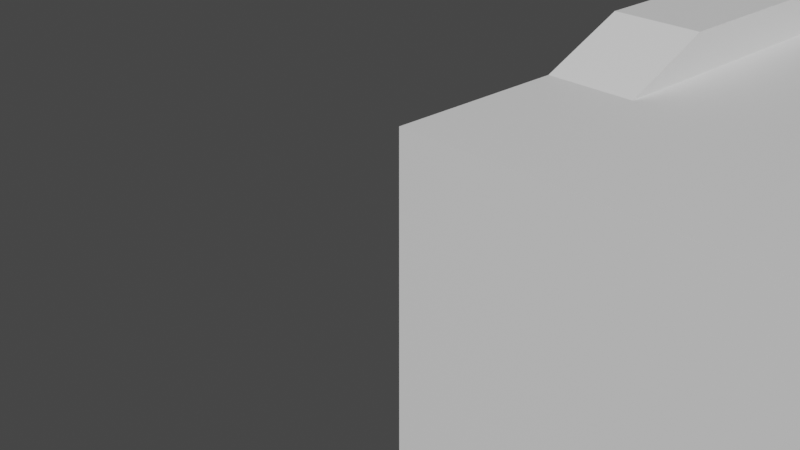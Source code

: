 # Source: button-v2.1.blend  (saved by Blender 3.3.6; exported with 4.5.12 LTS)
import bpy
from mathutils import Matrix  # noqa: F401  (used for matrix-valued properties, if any)

bpy.ops.wm.read_factory_settings(use_empty=True)
scene = bpy.context.scene
scene.name = 'Scene'

# ---- collections
col_collection = bpy.data.collections.new('Collection'); scene.collection.children.link(col_collection)

# ---- materials (node trees are filled in below, after node groups)
mat_material = bpy.data.materials.new('Material')
mat_material.alpha_threshold = 0.0
mat_material.use_transparent_shadow = False
mat_material.roughness = 0.5
mat_material.line_color = (0.0, 0.0, 0.0, 1.0)

# ---- material node trees
mat_material.use_nodes = True; mat_material.node_tree.nodes.clear()
_N = mat_material.node_tree.nodes; _L = mat_material.node_tree.links
n0 = _N.new('ShaderNodeOutputMaterial'); n0.name = 'Material Output'; n0.location = (300, 300)
n1 = _N.new('ShaderNodeBsdfPrincipled'); n1.name = 'Principled BSDF'; n1.location = (10, 300)
n1.distribution = 'GGX'
n1.subsurface_method = 'RANDOM_WALK_SKIN'
n1.inputs[3].default_value = 1.45
n1.inputs[27].default_value = (0.0, 0.0, 0.0, 1.0)
n1.inputs[28].default_value = 1.0
_L.new(n1.outputs[0], n0.inputs[0])
n0.is_active_output = True

# ---- world
world_world = bpy.data.worlds.new('World'); scene.world = world_world
world_world.use_nodes = True; world_world.node_tree.nodes.clear()
_N = world_world.node_tree.nodes; _L = world_world.node_tree.links
n0 = _N.new('ShaderNodeOutputWorld'); n0.name = 'World Output'; n0.location = (300, 300)
n1 = _N.new('ShaderNodeBackground'); n1.name = 'Background'; n1.location = (10, 300)
n1.inputs[0].default_value = (0.05088, 0.05088, 0.05088, 1.0)
_L.new(n1.outputs[0], n0.inputs[0])
n0.is_active_output = True
world_world.color = (0.05088, 0.05088, 0.05088)
world_world.use_sun_shadow = False
world_world.sun_shadow_jitter_overblur = 0.0

# ---- cameras
cam_camera = bpy.data.cameras.new('Camera')
cam_camera.clip_end = 100.0
cam_camera.ortho_scale = 7.314

# ---- meshes
me_cube = bpy.data.meshes.new('Cube')
me_cube.from_pydata([(9.0, 9.0, 1.0), (6.75, 2.5, -4.5), (3.25, 2.5, -4.5), (5.75, 2.5, -4.5), (0.5, 2.25, -4.5), (0.5, 5.75, -4.5), (6.75, 6.5, -4.5), (2.25, 2.5, -4.5), (8.23, 8.23, -1.9), (5.75, 6.5, -4.5), (0.5, 3.25, -4.5), (3.25, 6.5, -4.5), (0.5, 6.75, -4.5), (9.0, 0.0, 1.0), (2.25, 6.5, -4.5), (8.5, 2.25, -4.5), (8.23, 0.77, -1.9), (0.0, 9.0, 1.0), (8.5, 3.25, -4.5), (8.5, 5.75, -4.5), (0.77, 8.23, -1.9), (0.0, 0.0, 1.0), (8.5, 6.75, -4.5), (0.77, 0.77, -1.9), (0.0, 9.0, -1.0), (0.0, 0.0, -1.0), (9.0, 9.0, -1.0), (9.0, 0.0, -1.0), (0.0, 9.0, -4.5), (0.0, 0.0, -4.5), (9.0, 9.0, -4.5), (9.0, 0.0, -4.5), (0.77, 8.23, -4.5), (0.77, 0.77, -4.5), (8.23, 8.23, -4.5), (8.23, 0.77, -4.5), (8.23, 5.75, -1.9), (8.23, 6.75, -1.9), (8.23, 5.75, -4.5), (8.23, 6.75, -4.5), (0.77, 6.75, -1.9), (0.77, 5.75, -1.9), (0.77, 5.75, -4.5), (0.77, 6.75, -4.5), (0.6316, 6.75, -4.5), (0.6301, 6.734, -4.5), (8.23, 2.25, -4.5), (8.23, 3.25, -4.5), (8.23, 2.25, -1.9), (8.23, 3.25, -1.9), (0.77, 2.25, -4.5), (0.77, 3.25, -4.5), (0.77, 3.216, -4.5), (0.77, 2.25, -1.9), (0.77, 3.25, -1.9), (0.6356, 3.25, -4.5), (8.31, 2.25, -4.5), (8.368, 2.25, -4.5), (0.6365, 3.233, -4.5), (8.311, 2.274, -4.5), (8.37, 2.266, -4.5), (2.25, 5.75, -4.5), (3.25, 5.75, -4.5), (2.25, 5.75, -1.9), (3.25, 5.75, -1.9), (2.25, 3.25, -4.5), (3.25, 3.25, -4.5), (2.438, 3.25, -4.5), (2.25, 3.25, -1.9), (3.25, 3.25, -1.9), (2.25, 3.223, -4.5), (3.25, 6.418, -4.5), (2.431, 3.224, -4.5), (3.23, 6.42, -4.5), (5.75, 5.75, -1.9), (6.75, 5.75, -1.9), (5.75, 5.75, -4.5), (6.75, 5.75, -4.5), (6.562, 5.75, -4.5), (5.75, 3.25, -4.5), (6.75, 3.25, -4.5), (5.938, 3.25, -4.5), (5.75, 3.25, -1.9), (6.75, 3.25, -1.9), (5.75, 2.877, -4.5), (6.75, 5.948, -4.5), (6.617, 5.966, -4.5), (5.848, 2.891, -4.5), (9.0, 4.5, 1.0), (4.5, 9.0, 1.0), (0.0, 4.5, 1.0), (4.5, 0.0, 1.0), (4.5, 4.5, 1.0), (9.0, 2.25, 1.0), (2.25, 9.0, 1.0), (0.0, 2.25, 1.0), (2.25, 0.0, 1.0), (9.0, 6.75, 1.0), (6.75, 9.0, 1.0), (0.0, 6.75, 1.0), (6.75, 0.0, 1.0), (4.5, 2.25, 1.0), (4.5, 6.75, 1.0), (6.75, 4.5, 1.0), (2.25, 4.5, 1.0), (2.25, 6.75, 1.0), (6.75, 6.75, 1.0), (6.75, 2.25, 1.0), (2.25, 2.25, 1.0), (9.0, 1.125, 1.0), (1.125, 9.0, 1.0), (0.0, 1.125, 1.0), (1.125, 0.0, 1.0), (9.0, 5.625, 1.0), (5.625, 9.0, 1.0), (0.0, 5.625, 1.0), (5.625, 0.0, 1.0), (4.5, 1.125, 1.0), (4.5, 5.625, 1.0), (7.875, 4.5, 1.0), (3.375, 4.5, 1.0), (9.0, 3.375, 1.0), (3.375, 9.0, 1.0), (0.0, 3.375, 1.0), (3.375, 0.0, 1.0), (9.0, 7.875, 1.0), (7.875, 9.0, 1.0), (0.0, 7.875, 1.0), (7.875, 0.0, 1.0), (4.5, 3.375, 1.0), (4.5, 7.875, 1.0), (5.625, 4.5, 1.0), (1.125, 4.5, 1.0), (2.25, 5.625, 1.0), (2.25, 7.875, 1.0), (3.375, 6.75, 1.0), (1.125, 6.75, 1.0), (6.75, 5.625, 1.0), (6.75, 7.875, 1.0), (7.875, 6.75, 1.0), (5.625, 6.75, 1.0), (6.75, 1.125, 1.0), (6.75, 3.375, 1.0), (7.875, 2.25, 1.0), (5.625, 2.25, 1.0), (2.25, 1.125, 1.0), (2.25, 3.375, 1.0), (3.375, 2.25, 1.0), (1.125, 2.25, 1.0), (1.125, 3.375, 1.0), (3.375, 3.375, 1.0), (3.375, 1.125, 1.0), (5.625, 3.375, 1.0), (7.875, 3.375, 1.0), (7.875, 1.125, 1.0), (5.625, 7.875, 1.0), (7.875, 7.875, 1.0), (7.875, 5.625, 1.0), (1.125, 7.875, 1.0), (3.375, 7.875, 1.0), (3.375, 5.625, 1.0), (1.125, 5.625, 1.0), (5.625, 5.625, 1.0), (5.625, 1.125, 1.0), (1.125, 1.125, 1.0), (9.0, 5.625, 1.5), (9.0, 4.5, 1.5), (0.0, 5.625, 1.5), (0.0, 4.5, 1.5), (7.875, 4.5, 1.5), (9.0, 3.375, 1.5), (0.0, 3.375, 1.5), (1.125, 4.5, 1.5), (1.125, 3.375, 1.5), (7.875, 3.375, 1.5), (7.875, 5.625, 1.5), (1.125, 5.625, 1.5), (9.0, 0.0, 1.0), (1.125, 9.0, 1.0), (0.0, 9.0, 1.0), (0.0, 0.0, 1.0), (1.125, 0.0, 1.0), (9.0, 9.0, 1.0), (7.875, 9.0, 1.0), (7.875, 0.0, 1.0)], [], [(21, 112, 181, 180), (27, 13, 128, 100, 116, 91, 124, 96, 112, 21, 25), (25, 21, 111, 95, 123, 90, 115, 99, 127, 17, 24), (16, 23, 53, 48), (69, 64, 74, 82), (36, 49, 83, 75), (54, 41, 63, 68), (40, 20, 8, 37), (26, 0, 125, 97, 113, 88, 121, 93, 109, 13, 27), (24, 17, 110, 94, 122, 89, 114, 98, 126, 0, 26), (26, 27, 31, 30), (25, 24, 28, 29), (8, 20, 32, 34), (8, 34, 39, 37), (46, 35, 16, 48), (36, 38, 47, 49), (12, 5, 42, 51, 55, 10, 4, 50, 33, 29, 28, 32, 43, 44), (58, 52, 50, 4, 10, 55), (52, 58, 55, 51), (45, 44, 43, 42, 5, 12), (44, 45, 12), (34, 32, 28, 30), (33, 35, 31, 29), (15, 18, 47, 38, 19, 22, 39, 34, 30, 31, 35, 46, 56, 57), (59, 56, 46, 47, 18, 15, 57, 60), (59, 60, 57, 56), (39, 22, 19, 38), (23, 16, 35, 33), (42, 41, 54, 51), (53, 23, 33, 50), (43, 32, 20, 40), (24, 26, 30, 28), (27, 25, 29, 31), (39, 43, 40, 37), (74, 64, 62, 76), (38, 36, 75, 77), (63, 41, 42, 61), (76, 62, 71, 11, 14, 61, 42, 43, 39, 38, 77, 85, 6, 9), (77, 78, 86, 85), (9, 6, 85, 86, 78, 76), (71, 73, 11), (71, 62, 61, 14, 11, 73), (65, 51, 54, 68), (66, 69, 82, 79), (83, 49, 47, 80), (53, 50, 46, 48), (80, 47, 46, 50, 52, 51, 65, 70, 7, 2, 66, 79, 84, 3, 1), (79, 81, 87, 84), (1, 3, 84, 87, 81, 80), (65, 67, 72, 70), (72, 67, 66, 2, 7, 70), (61, 65, 68, 63), (69, 66, 62, 64), (65, 61, 62, 66, 67), (76, 79, 82, 74), (83, 80, 77, 75), (76, 78, 77, 80, 81, 79), (163, 117, 91, 116), (162, 118, 92, 131), (113, 97, 165), (160, 133, 104, 120), (159, 134, 105, 135), (119, 153, 174, 169), (157, 137, 103, 119), (156, 138, 106, 139), (155, 130, 102, 140), (154, 141, 100, 128), (153, 142, 107, 143), (152, 129, 101, 144), (151, 145, 96, 124), (150, 146, 108, 147), (146, 149, 148, 108), (104, 132, 149, 146), (129, 150, 147, 101), (92, 120, 150, 129), (120, 104, 146, 150), (117, 151, 124, 91), (101, 147, 151, 117), (147, 108, 145, 151), (142, 152, 144, 107), (103, 131, 152, 142), (131, 92, 129, 152), (153, 143, 174), (119, 103, 142, 153), (125, 0, 182), (143, 107, 141, 154), (138, 155, 140, 106), (98, 114, 155, 138), (114, 89, 130, 155), (123, 95, 171), (154, 128, 184), (126, 98, 138, 156), (149, 132, 172, 173), (90, 123, 171, 168), (139, 106, 137, 157), (134, 158, 136, 105), (94, 110, 158, 134), (130, 159, 135, 102), (89, 122, 159, 130), (122, 94, 134, 159), (118, 160, 120, 92), (102, 135, 160, 118), (135, 105, 133, 160), (133, 161, 132, 104), (105, 136, 161, 133), (137, 162, 131, 103), (106, 140, 162, 137), (140, 102, 118, 162), (141, 163, 116, 100), (107, 144, 163, 141), (144, 101, 117, 163), (145, 164, 112, 96), (108, 148, 164, 145), (148, 149, 173), (176, 167, 168, 172), (158, 127, 99, 136), (173, 171, 95, 148), (172, 168, 171, 173), (170, 174, 143, 93), (166, 169, 174, 170), (93, 143, 154, 109), (125, 156, 139, 97), (165, 175, 169, 166), (97, 139, 175, 165), (136, 99, 167, 176), (148, 95, 111, 164), (88, 113, 165, 166), (157, 119, 169, 175), (139, 157, 175), (99, 115, 167), (115, 90, 168, 167), (132, 161, 176, 172), (161, 136, 176), (121, 88, 166, 170), (93, 121, 170), (164, 111, 180, 181), (109, 154, 184, 177), (182, 183, 156, 125), (178, 179, 127, 158), (111, 21, 180), (0, 126, 183, 182), (126, 156, 183), (13, 109, 177), (158, 110, 178), (17, 127, 179), (110, 17, 179, 178), (112, 164, 181), (128, 13, 177, 184)])
me_cube.polygons.foreach_set('material_index', [0, 0, 0, 0, 0, 0, 0, 0, 0, 0, 0, 0, 0, 0, 0, 0, 0, 0, 0, 0, 0, 0, 0, 0, 0, 0, 0, 0, 0, 0, 0, 0, 0, 1, 1, 1, 1, 1, 1, 1, 1, 1, 1, 1, 1, 1, 1, 1, 1, 1, 1, 1, 1, 1, 1, 1, 1, 0, 0, 0, 0, 0, 0, 0, 0, 0, 0, 0, 0, 0, 0, 0, 0, 0, 0, 0, 0, 0, 0, 0, 0, 0, 0, 0, 0, 0, 0, 0, 0, 0, 0, 0, 0, 0, 0, 0, 0, 0, 0, 0, 0, 0, 0, 0, 0, 0, 0, 0, 0, 0, 0, 0, 0, 0, 0, 0, 0, 0, 0, 0, 0, 0, 0, 0, 0, 0, 0, 0, 0, 0, 0, 0, 0, 0, 0, 0, 0, 0, 0, 0, 0, 0, 0, 0, 0, 0, 0, 0])
_uv = me_cube.uv_layers.new(name='UVMap')
_uv.uv.foreach_set('vector', [0.625, 1.0, 0.625, 0.9688, 0.625, 0.9688, 0.625, 1.0, 0.375, 0.75, 0.625, 0.75, 0.625, 0.7812, 0.625, 0.8125, 0.625, 0.8438, 0.625, 0.875, 0.625, 0.9062, 0.625, 0.9375, 0.625, 0.9688, 0.625, 1.0, 0.375, 1.0, 0.375, 0.0, 0.625, 0.0, 0.625, 0.03125, 0.625, 0.0625, 0.625, 0.09375, 0.625, 0.125, 0.625, 0.1562, 0.625, 0.1875, 0.625, 0.2188, 0.625, 0.25, 0.375, 0.25, 0.3536, 0.7286, 0.1464, 0.7286, 0.1464, 0.6875, 0.3536, 0.6875, 0.2153, 0.6597, 0.2153, 0.5903, 0.2847, 0.5903, 0.2847, 0.6597, 0.3536, 0.5903, 0.3536, 0.6597, 0.3125, 0.6597, 0.3125, 0.5903, 0.1464, 0.6597, 0.1464, 0.5903, 0.1875, 0.5903, 0.1875, 0.6597, 0.1464, 0.5625, 0.1464, 0.5214, 0.3536, 0.5214, 0.3536, 0.5625, 0.375, 0.5, 0.625, 0.5, 0.625, 0.5312, 0.625, 0.5625, 0.625, 0.5938, 0.625, 0.625, 0.625, 0.6562, 0.625, 0.6875, 0.625, 0.7188, 0.625, 0.75, 0.375, 0.75, 0.375, 0.25, 0.625, 0.25, 0.625, 0.2812, 0.625, 0.3125, 0.625, 0.3438, 0.625, 0.375, 0.625, 0.4062, 0.625, 0.4375, 0.625, 0.4688, 0.625, 0.5, 0.375, 0.5, 0.375, 0.5, 0.375, 0.75, 0.375, 0.75, 0.375, 0.5, 0.375, 0.0, 0.375, 0.25, 0.375, 0.25, 0.375, 0.0, 0.3536, 0.5214, 0.1464, 0.5214, 0.1464, 0.5214, 0.3536, 0.5214, 0.3536, 0.5214, 0.3536, 0.5214, 0.3536, 0.5625, 0.3536, 0.5625, 0.3536, 0.6875, 0.3536, 0.7286, 0.3536, 0.7286, 0.3536, 0.6875, 0.3536, 0.5903, 0.3536, 0.5903, 0.3536, 0.6597, 0.3536, 0.6597, 0.1389, 0.5625, 0.1389, 0.5903, 0.1464, 0.5903, 0.1464, 0.6597, 0.1427, 0.6597, 0.1389, 0.6597, 0.1389, 0.6875, 0.1464, 0.6875, 0.1464, 0.7286, 0.125, 0.75, 0.125, 0.5, 0.1464, 0.5214, 0.1464, 0.5625, 0.1425, 0.5625, 0.1427, 0.6602, 0.1464, 0.6607, 0.1464, 0.6875, 0.1389, 0.6875, 0.1389, 0.6597, 0.1427, 0.6597, 0.1464, 0.6607, 0.1427, 0.6602, 0.1427, 0.6597, 0.1464, 0.6597, 0.1425, 0.563, 0.1425, 0.5625, 0.1464, 0.5625, 0.1464, 0.5903, 0.1389, 0.5903, 0.1389, 0.5625, 0.1425, 0.5625, 0.1425, 0.563, 0.1389, 0.5625, 0.3536, 0.5214, 0.1464, 0.5214, 0.125, 0.5, 0.375, 0.5, 0.1464, 0.7286, 0.3536, 0.7286, 0.375, 0.75, 0.125, 0.75, 0.3611, 0.6875, 0.3611, 0.6597, 0.3536, 0.6597, 0.3536, 0.5903, 0.3611, 0.5903, 0.3611, 0.5625, 0.3536, 0.5625, 0.3536, 0.5214, 0.375, 0.5, 0.375, 0.75, 0.3536, 0.7286, 0.3536, 0.6875, 0.3558, 0.6875, 0.3575, 0.6875, 0.3559, 0.6868, 0.3558, 0.6875, 0.3536, 0.6875, 0.3536, 0.6597, 0.3611, 0.6597, 0.3611, 0.6875, 0.3575, 0.6875, 0.3575, 0.687, 0.3559, 0.6868, 0.3575, 0.687, 0.3575, 0.6875, 0.3558, 0.6875, 0.3536, 0.5625, 0.3611, 0.5625, 0.3611, 0.5903, 0.3536, 0.5903, 0.1464, 0.7286, 0.3536, 0.7286, 0.3536, 0.7286, 0.1464, 0.7286, 0.1464, 0.5903, 0.1464, 0.5903, 0.1464, 0.6597, 0.1464, 0.6597, 0.1464, 0.6875, 0.1464, 0.7286, 0.1464, 0.7286, 0.1464, 0.6875, 0.1464, 0.5625, 0.1464, 0.5214, 0.1464, 0.5214, 0.1464, 0.5625, 0.375, 0.25, 0.375, 0.5, 0.375, 0.5, 0.375, 0.25, 0.375, 0.75, 0.375, 1.0, 0.375, 1.0, 0.375, 0.75, 0.375, 0.4916, 0.375, 0.2584, 0.625, 0.2584, 0.625, 0.4916, 0.625, 0.8359, 0.625, 0.9141, 0.375, 0.9141, 0.375, 0.8359, 0.375, 0.7584, 0.625, 0.7584, 0.625, 0.8047, 0.375, 0.8047, 0.625, 0.9453, 0.625, 0.9916, 0.375, 0.9916, 0.375, 0.9453, 0.2891, 0.75, 0.2109, 0.75, 0.2109, 0.5831, 0.2109, 0.5625, 0.1797, 0.5625, 0.1797, 0.75, 0.1334, 0.75, 0.1334, 0.5, 0.3666, 0.5, 0.3666, 0.75, 0.3203, 0.75, 0.3203, 0.7004, 0.3203, 0.5625, 0.2891, 0.5625, 0.3203, 0.75, 0.3145, 0.75, 0.3161, 0.6959, 0.3203, 0.7004, 0.2891, 0.5625, 0.3203, 0.5625, 0.3203, 0.7004, 0.3161, 0.6959, 0.3145, 0.75, 0.2891, 0.75, 0.2109, 0.5831, 0.2103, 0.5824, 0.2109, 0.5625, 0.2109, 0.5831, 0.2109, 0.75, 0.1797, 0.75, 0.1797, 0.5625, 0.2109, 0.5625, 0.2103, 0.5824, 0.375, 0.3047, 0.375, 0.2584, 0.625, 0.2584, 0.625, 0.3047, 0.375, 0.3359, 0.625, 0.3359, 0.625, 0.4141, 0.375, 0.4141, 0.625, 0.4453, 0.625, 0.4916, 0.375, 0.4916, 0.375, 0.4453, 0.625, 0.9916, 0.375, 0.9916, 0.375, 0.7584, 0.625, 0.7584, 0.3203, 0.5, 0.3666, 0.5, 0.3666, 0.75, 0.1334, 0.75, 0.1334, 0.5084, 0.1334, 0.5, 0.1797, 0.5, 0.1797, 0.5068, 0.1797, 0.6875, 0.2109, 0.6875, 0.2109, 0.5, 0.2891, 0.5, 0.2891, 0.5934, 0.2891, 0.6875, 0.3203, 0.6875, 0.2891, 0.5, 0.2949, 0.5, 0.2921, 0.5897, 0.2891, 0.5934, 0.3203, 0.6875, 0.2891, 0.6875, 0.2891, 0.5934, 0.2921, 0.5897, 0.2949, 0.5, 0.3203, 0.5, 0.1797, 0.5, 0.1855, 0.5, 0.1853, 0.5066, 0.1797, 0.5068, 0.1853, 0.5066, 0.1855, 0.5, 0.2109, 0.5, 0.2109, 0.6875, 0.1797, 0.6875, 0.1797, 0.5068, 0.375, 0.5, 0.375, 0.5, 0.625, 0.25, 0.625, 0.25, 0.625, 0.75, 0.375, 1.0, 0.375, 1.0, 0.625, 0.75, 0.1719, 0.5, 0.3281, 0.5, 0.3281, 0.75, 0.1719, 0.75, 0.1719, 0.5469, 0.375, 0.5, 0.375, 0.5, 0.625, 0.25, 0.625, 0.25, 0.625, 0.75, 0.375, 1.0, 0.375, 1.0, 0.625, 0.75, 0.3281, 0.5, 0.3281, 0.7031, 0.3281, 0.75, 0.1719, 0.75, 0.1719, 0.5469, 0.1719, 0.5, 0.7188, 0.7188, 0.75, 0.7188, 0.75, 0.75, 0.7188, 0.75, 0.7188, 0.5938, 0.75, 0.5938, 0.75, 0.625, 0.7188, 0.625, 0.625, 0.5938, 0.625, 0.5625, 0.625, 0.5938, 0.7812, 0.5938, 0.8125, 0.5938, 0.8125, 0.625, 0.7812, 0.625, 0.7812, 0.5312, 0.8125, 0.5312, 0.8125, 0.5625, 0.7812, 0.5625, 0.6562, 0.625, 0.6562, 0.6562, 0.6562, 0.6562, 0.6562, 0.625, 0.6562, 0.5938, 0.6875, 0.5938, 0.6875, 0.625, 0.6562, 0.625, 0.6562, 0.5312, 0.6875, 0.5312, 0.6875, 0.5625, 0.6562, 0.5625, 0.7188, 0.5312, 0.75, 0.5312, 0.75, 0.5625, 0.7188, 0.5625, 0.6562, 0.7188, 0.6875, 0.7188, 0.6875, 0.75, 0.6562, 0.75, 0.6562, 0.6562, 0.6875, 0.6562, 0.6875, 0.6875, 0.6562, 0.6875, 0.7188, 0.6562, 0.75, 0.6562, 0.75, 0.6875, 0.7188, 0.6875, 0.7812, 0.7188, 0.8125, 0.7188, 0.8125, 0.75, 0.7812, 0.75, 0.7812, 0.6562, 0.8125, 0.6562, 0.8125, 0.6875, 0.7812, 0.6875, 0.8125, 0.6562, 0.8438, 0.6562, 0.8438, 0.6875, 0.8125, 0.6875, 0.8125, 0.625, 0.8438, 0.625, 0.8438, 0.6562, 0.8125, 0.6562, 0.75, 0.6562, 0.7812, 0.6562, 0.7812, 0.6875, 0.75, 0.6875, 0.75, 0.625, 0.7812, 0.625, 0.7812, 0.6562, 0.75, 0.6562, 0.7812, 0.625, 0.8125, 0.625, 0.8125, 0.6562, 0.7812, 0.6562, 0.75, 0.7188, 0.7812, 0.7188, 0.7812, 0.75, 0.75, 0.75, 0.75, 0.6875, 0.7812, 0.6875, 0.7812, 0.7188, 0.75, 0.7188, 0.7812, 0.6875, 0.8125, 0.6875, 0.8125, 0.7188, 0.7812, 0.7188, 0.6875, 0.6562, 0.7188, 0.6562, 0.7188, 0.6875, 0.6875, 0.6875, 0.6875, 0.625, 0.7188, 0.625, 0.7188, 0.6562, 0.6875, 0.6562, 0.7188, 0.625, 0.75, 0.625, 0.75, 0.6562, 0.7188, 0.6562, 0.6562, 0.6562, 0.6562, 0.6875, 0.6562, 0.6562, 0.6562, 0.625, 0.6875, 0.625, 0.6875, 0.6562, 0.6562, 0.6562, 0.625, 0.5312, 0.625, 0.5, 0.625, 0.5, 0.6562, 0.6875, 0.6875, 0.6875, 0.6875, 0.7188, 0.6562, 0.7188, 0.6875, 0.5312, 0.7188, 0.5312, 0.7188, 0.5625, 0.6875, 0.5625, 0.6875, 0.5, 0.7188, 0.5, 0.7188, 0.5312, 0.6875, 0.5312, 0.7188, 0.5, 0.75, 0.5, 0.75, 0.5312, 0.7188, 0.5312, 0.625, 0.09375, 0.625, 0.0625, 0.625, 0.09375, 0.6562, 0.7188, 0.6562, 0.75, 0.6562, 0.75, 0.6562, 0.5, 0.6875, 0.5, 0.6875, 0.5312, 0.6562, 0.5312, 0.8438, 0.6562, 0.8438, 0.625, 0.8438, 0.625, 0.8438, 0.6562, 0.625, 0.125, 0.625, 0.09375, 0.625, 0.09375, 0.625, 0.125, 0.6562, 0.5625, 0.6875, 0.5625, 0.6875, 0.5938, 0.6562, 0.5938, 0.8125, 0.5312, 0.8438, 0.5312, 0.8438, 0.5625, 0.8125, 0.5625, 0.8125, 0.5, 0.8438, 0.5, 0.8438, 0.5312, 0.8125, 0.5312, 0.75, 0.5312, 0.7812, 0.5312, 0.7812, 0.5625, 0.75, 0.5625, 0.75, 0.5, 0.7812, 0.5, 0.7812, 0.5312, 0.75, 0.5312, 0.7812, 0.5, 0.8125, 0.5, 0.8125, 0.5312, 0.7812, 0.5312, 0.75, 0.5938, 0.7812, 0.5938, 0.7812, 0.625, 0.75, 0.625, 0.75, 0.5625, 0.7812, 0.5625, 0.7812, 0.5938, 0.75, 0.5938, 0.7812, 0.5625, 0.8125, 0.5625, 0.8125, 0.5938, 0.7812, 0.5938, 0.8125, 0.5938, 0.8438, 0.5938, 0.8438, 0.625, 0.8125, 0.625, 0.8125, 0.5625, 0.8438, 0.5625, 0.8438, 0.5938, 0.8125, 0.5938, 0.6875, 0.5938, 0.7188, 0.5938, 0.7188, 0.625, 0.6875, 0.625, 0.6875, 0.5625, 0.7188, 0.5625, 0.7188, 0.5938, 0.6875, 0.5938, 0.7188, 0.5625, 0.75, 0.5625, 0.75, 0.5938, 0.7188, 0.5938, 0.6875, 0.7188, 0.7188, 0.7188, 0.7188, 0.75, 0.6875, 0.75, 0.6875, 0.6875, 0.7188, 0.6875, 0.7188, 0.7188, 0.6875, 0.7188, 0.7188, 0.6875, 0.75, 0.6875, 0.75, 0.7188, 0.7188, 0.7188, 0.8125, 0.7188, 0.8438, 0.7188, 0.8438, 0.75, 0.8125, 0.75, 0.8125, 0.6875, 0.8438, 0.6875, 0.8438, 0.7188, 0.8125, 0.7188, 0.8438, 0.6875, 0.8438, 0.6562, 0.8438, 0.6562, 0.8438, 0.5938, 0.875, 0.5938, 0.875, 0.625, 0.8438, 0.625, 0.8438, 0.5312, 0.875, 0.5312, 0.875, 0.5625, 0.8438, 0.5625, 0.8438, 0.6562, 0.875, 0.6562, 0.875, 0.6875, 0.8438, 0.6875, 0.8438, 0.625, 0.875, 0.625, 0.875, 0.6562, 0.8438, 0.6562, 0.625, 0.6562, 0.6562, 0.6562, 0.6562, 0.6875, 0.625, 0.6875, 0.625, 0.625, 0.6562, 0.625, 0.6562, 0.6562, 0.625, 0.6562, 0.625, 0.6875, 0.6562, 0.6875, 0.6562, 0.7188, 0.625, 0.7188, 0.625, 0.5312, 0.6562, 0.5312, 0.6562, 0.5625, 0.625, 0.5625, 0.625, 0.5938, 0.6562, 0.5938, 0.6562, 0.625, 0.625, 0.625, 0.625, 0.5625, 0.6562, 0.5625, 0.6562, 0.5938, 0.625, 0.5938, 0.8438, 0.5625, 0.875, 0.5625, 0.875, 0.5938, 0.8438, 0.5938, 0.8438, 0.6875, 0.875, 0.6875, 0.875, 0.7188, 0.8438, 0.7188, 0.625, 0.625, 0.625, 0.5938, 0.625, 0.5938, 0.625, 0.625, 0.6562, 0.5938, 0.6562, 0.625, 0.6562, 0.625, 0.6562, 0.5938, 0.6562, 0.5625, 0.6562, 0.5938, 0.6562, 0.5938, 0.625, 0.1875, 0.625, 0.1562, 0.625, 0.1562, 0.625, 0.1562, 0.625, 0.125, 0.625, 0.125, 0.625, 0.1562, 0.8438, 0.625, 0.8438, 0.5938, 0.8438, 0.5938, 0.8438, 0.625, 0.8438, 0.5938, 0.8438, 0.5625, 0.8438, 0.5938, 0.625, 0.6562, 0.625, 0.625, 0.625, 0.625, 0.625, 0.6562, 0.625, 0.6875, 0.625, 0.6562, 0.625, 0.6562, 0.8438, 0.7188, 0.875, 0.7188, 0.875, 0.75, 0.8438, 0.75, 0.625, 0.7188, 0.6562, 0.7188, 0.6562, 0.75, 0.625, 0.75, 0.625, 0.5, 0.6562, 0.5, 0.6562, 0.5312, 0.625, 0.5312, 0.8438, 0.5, 0.875, 0.5, 0.875, 0.5312, 0.8438, 0.5312, 0.625, 0.03125, 0.625, 0.0, 0.625, 0.0, 0.625, 0.5, 0.625, 0.4688, 0.625, 0.4688, 0.625, 0.5, 0.6562, 0.5, 0.6562, 0.5312, 0.6562, 0.5, 0.625, 0.75, 0.625, 0.7188, 0.625, 0.75, 0.8438, 0.5312, 0.8438, 0.5, 0.8438, 0.5, 0.625, 0.25, 0.625, 0.2188, 0.625, 0.25, 0.625, 0.2812, 0.625, 0.25, 0.625, 0.25, 0.625, 0.2812, 0.8438, 0.75, 0.8438, 0.7188, 0.8438, 0.75, 0.625, 0.7812, 0.625, 0.75, 0.625, 0.75, 0.625, 0.7812])
me_cube.materials.append(mat_material)
me_cube.materials.append(None)
me_cube.use_mirror_vertex_groups = False
me_cube.update()

# ---- objects
ob_cube = bpy.data.objects.new('Cube', me_cube)
ob_camera = bpy.data.objects.new('Camera', cam_camera)

# ---- transforms, parenting, visibility, modifiers, constraints
ob_cube.location = (0.0, 0.0, 0.0)
ob_cube.lock_rotations_4d = False
ob_cube.empty_display_type = 'ARROWS'
ob_cube.lineart.crease_threshold = 0.0
ob_camera.location = (7.359, -6.926, 4.958)
ob_camera.rotation_euler = (1.109, 0.0, 0.8149)
ob_camera.lock_rotations_4d = False
ob_camera.empty_display_type = 'ARROWS'
ob_camera.color = (0.0, 0.0, 0.0, 0.0)
ob_camera.display_type = 'WIRE'
ob_camera.lineart.crease_threshold = 0.0

# ---- collection membership
col_collection.objects.link(ob_cube)
col_collection.objects.link(ob_camera)

# ---- scene / render settings (as saved in the file)
scene.camera = ob_camera
scene.frame_start = 1; scene.frame_end = 250; scene.frame_set(1)
scene.render.engine = 'BLENDER_EEVEE_NEXT'
scene.cycles.sampling_pattern = 'TABULATED_SOBOL'
scene.cycles.use_light_tree = False
scene.view_settings.view_transform = 'Filmic'
scene.unit_settings.scale_length = 0.001
bpy.context.view_layer.update()

# ---- added for rendering (the .blend has no usable light): sun
light_auto_sun = bpy.data.lights.new('AutoSun', 'SUN')
light_auto_sun.energy = 3.0
light_auto_sun.angle = 0.0523599
ob_auto_sun = bpy.data.objects.new('AutoSun', light_auto_sun)
scene.collection.objects.link(ob_auto_sun)
ob_auto_sun.rotation_euler = (0.872665, 0.174533, 0.523599)
bpy.context.view_layer.update()
